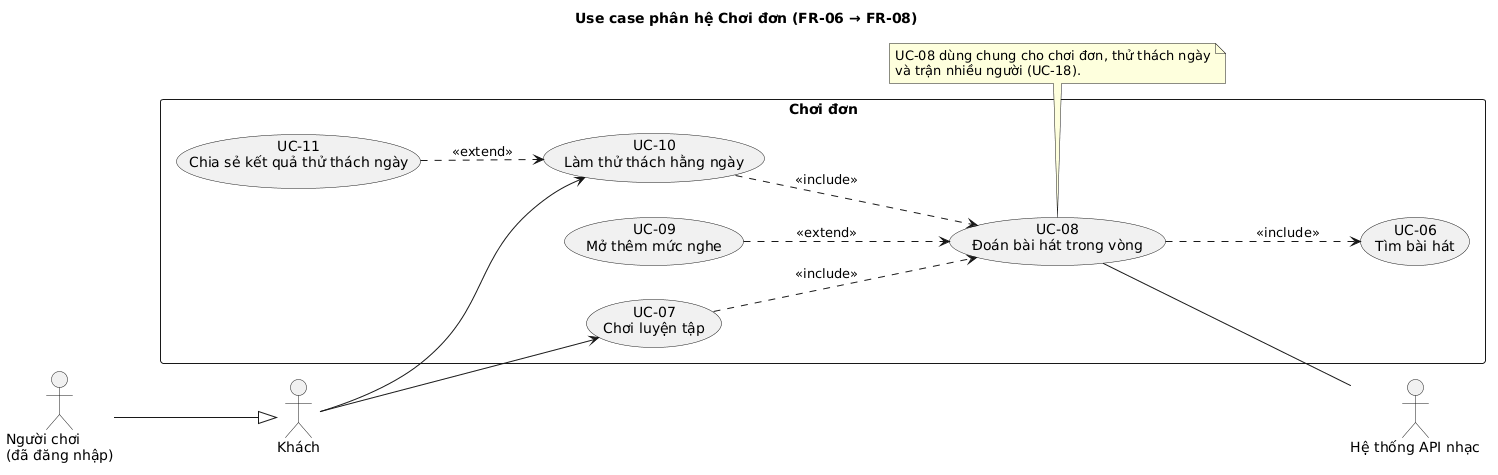

The diagram above was rendered by PlantUML. Its source (embedded in the PNG):
@startuml uc-02-choi-don
title Use case phân hệ Chơi đơn (FR-06 → FR-08)
left to right direction
skinparam shadowing false
skinparam packageStyle rectangle

actor "Khách" as Khach
actor "Người chơi\n(đã đăng nhập)" as NguoiChoi
actor "Hệ thống API nhạc" as MusicAPI

NguoiChoi --|> Khach

rectangle "Chơi đơn" {
  usecase "UC-06\nTìm bài hát" as UC06
  usecase "UC-07\nChơi luyện tập" as UC07
  usecase "UC-08\nĐoán bài hát trong vòng" as UC08
  usecase "UC-09\nMở thêm mức nghe" as UC09
  usecase "UC-10\nLàm thử thách hằng ngày" as UC10
  usecase "UC-11\nChia sẻ kết quả thử thách ngày" as UC11
}

Khach --> UC07
Khach --> UC10

UC07 ..> UC08 : <<include>>
UC10 ..> UC08 : <<include>>
UC08 ..> UC06 : <<include>>
UC09 ..> UC08 : <<extend>>
UC11 ..> UC10 : <<extend>>
UC08 -- MusicAPI

note bottom of UC08
  UC-08 dùng chung cho chơi đơn, thử thách ngày
  và trận nhiều người (UC-18).
end note
@enduml